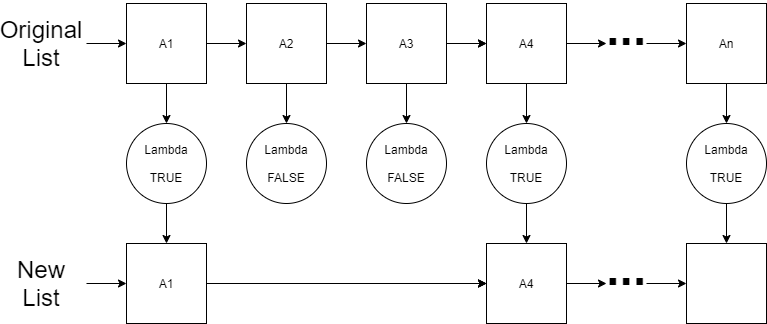

The diagram above was exported from draw.io. Its source (the exported page's mxGraphModel, read from the mxfile embedded in the PNG):
<mxGraphModel dx="768" dy="482" grid="1" gridSize="10" guides="1" tooltips="1" connect="1" arrows="1" fold="1" page="1" pageScale="1" pageWidth="850" pageHeight="1100" math="0" shadow="0">
  <root>
    <mxCell id="0" />
    <mxCell id="1" parent="0" />
    <mxCell id="TmKJ0Zh9QFKf8AATux8c-1" style="edgeStyle=orthogonalEdgeStyle;rounded=0;orthogonalLoop=1;jettySize=auto;html=1;exitX=0;exitY=0.5;exitDx=0;exitDy=0;startArrow=classic;startFill=1;endArrow=none;endFill=0;" edge="1" parent="1" source="TmKJ0Zh9QFKf8AATux8c-3">
      <mxGeometry relative="1" as="geometry">
        <mxPoint x="105" y="160" as="targetPoint" />
      </mxGeometry>
    </mxCell>
    <mxCell id="TmKJ0Zh9QFKf8AATux8c-2" style="edgeStyle=orthogonalEdgeStyle;rounded=0;orthogonalLoop=1;jettySize=auto;html=1;exitX=0.5;exitY=1;exitDx=0;exitDy=0;entryX=0.5;entryY=0;entryDx=0;entryDy=0;startArrow=none;startFill=0;endArrow=classic;endFill=1;" edge="1" parent="1" source="TmKJ0Zh9QFKf8AATux8c-3" target="TmKJ0Zh9QFKf8AATux8c-20">
      <mxGeometry relative="1" as="geometry" />
    </mxCell>
    <mxCell id="TmKJ0Zh9QFKf8AATux8c-3" value="A1" style="whiteSpace=wrap;html=1;aspect=fixed;" vertex="1" parent="1">
      <mxGeometry x="145" y="120" width="80" height="80" as="geometry" />
    </mxCell>
    <mxCell id="TmKJ0Zh9QFKf8AATux8c-4" style="edgeStyle=orthogonalEdgeStyle;rounded=0;orthogonalLoop=1;jettySize=auto;html=1;exitX=0;exitY=0.5;exitDx=0;exitDy=0;entryX=1;entryY=0.5;entryDx=0;entryDy=0;startArrow=classic;startFill=1;endArrow=none;endFill=0;" edge="1" parent="1" source="TmKJ0Zh9QFKf8AATux8c-6" target="TmKJ0Zh9QFKf8AATux8c-3">
      <mxGeometry relative="1" as="geometry" />
    </mxCell>
    <mxCell id="TmKJ0Zh9QFKf8AATux8c-5" value="" style="edgeStyle=orthogonalEdgeStyle;rounded=0;orthogonalLoop=1;jettySize=auto;html=1;startArrow=none;startFill=0;endArrow=classic;endFill=1;" edge="1" parent="1" source="TmKJ0Zh9QFKf8AATux8c-6" target="TmKJ0Zh9QFKf8AATux8c-22">
      <mxGeometry relative="1" as="geometry" />
    </mxCell>
    <mxCell id="TmKJ0Zh9QFKf8AATux8c-6" value="A2" style="whiteSpace=wrap;html=1;aspect=fixed;" vertex="1" parent="1">
      <mxGeometry x="265" y="120" width="80" height="80" as="geometry" />
    </mxCell>
    <mxCell id="TmKJ0Zh9QFKf8AATux8c-7" style="edgeStyle=orthogonalEdgeStyle;rounded=0;orthogonalLoop=1;jettySize=auto;html=1;exitX=0;exitY=0.5;exitDx=0;exitDy=0;entryX=1;entryY=0.5;entryDx=0;entryDy=0;startArrow=classic;startFill=1;endArrow=none;endFill=0;" edge="1" parent="1" source="TmKJ0Zh9QFKf8AATux8c-10" target="TmKJ0Zh9QFKf8AATux8c-6">
      <mxGeometry relative="1" as="geometry" />
    </mxCell>
    <mxCell id="TmKJ0Zh9QFKf8AATux8c-8" value="" style="edgeStyle=orthogonalEdgeStyle;rounded=0;orthogonalLoop=1;jettySize=auto;html=1;startArrow=none;startFill=0;endArrow=classic;endFill=1;" edge="1" parent="1" source="TmKJ0Zh9QFKf8AATux8c-10" target="TmKJ0Zh9QFKf8AATux8c-24">
      <mxGeometry relative="1" as="geometry" />
    </mxCell>
    <mxCell id="TmKJ0Zh9QFKf8AATux8c-9" value="" style="edgeStyle=orthogonalEdgeStyle;rounded=0;orthogonalLoop=1;jettySize=auto;html=1;startArrow=none;startFill=0;endArrow=classic;endFill=1;" edge="1" parent="1" source="TmKJ0Zh9QFKf8AATux8c-10" target="TmKJ0Zh9QFKf8AATux8c-14">
      <mxGeometry relative="1" as="geometry" />
    </mxCell>
    <mxCell id="TmKJ0Zh9QFKf8AATux8c-10" value="A3" style="whiteSpace=wrap;html=1;aspect=fixed;" vertex="1" parent="1">
      <mxGeometry x="385" y="120" width="80" height="80" as="geometry" />
    </mxCell>
    <mxCell id="TmKJ0Zh9QFKf8AATux8c-11" style="edgeStyle=orthogonalEdgeStyle;rounded=0;orthogonalLoop=1;jettySize=auto;html=1;exitX=0;exitY=0.5;exitDx=0;exitDy=0;startArrow=classic;startFill=1;endArrow=none;endFill=0;" edge="1" parent="1" source="TmKJ0Zh9QFKf8AATux8c-14">
      <mxGeometry relative="1" as="geometry">
        <mxPoint x="475" y="160" as="targetPoint" />
      </mxGeometry>
    </mxCell>
    <mxCell id="TmKJ0Zh9QFKf8AATux8c-12" style="edgeStyle=orthogonalEdgeStyle;rounded=0;orthogonalLoop=1;jettySize=auto;html=1;exitX=1;exitY=0.5;exitDx=0;exitDy=0;startArrow=none;startFill=0;endArrow=classic;endFill=1;" edge="1" parent="1" source="TmKJ0Zh9QFKf8AATux8c-14">
      <mxGeometry relative="1" as="geometry">
        <mxPoint x="625" y="160" as="targetPoint" />
      </mxGeometry>
    </mxCell>
    <mxCell id="TmKJ0Zh9QFKf8AATux8c-13" value="" style="edgeStyle=orthogonalEdgeStyle;rounded=0;orthogonalLoop=1;jettySize=auto;html=1;startArrow=none;startFill=0;endArrow=classic;endFill=1;" edge="1" parent="1" source="TmKJ0Zh9QFKf8AATux8c-14" target="TmKJ0Zh9QFKf8AATux8c-26">
      <mxGeometry relative="1" as="geometry" />
    </mxCell>
    <mxCell id="TmKJ0Zh9QFKf8AATux8c-14" value="A4" style="whiteSpace=wrap;html=1;aspect=fixed;" vertex="1" parent="1">
      <mxGeometry x="505" y="120" width="80" height="80" as="geometry" />
    </mxCell>
    <mxCell id="TmKJ0Zh9QFKf8AATux8c-15" style="edgeStyle=orthogonalEdgeStyle;rounded=0;orthogonalLoop=1;jettySize=auto;html=1;exitX=0;exitY=0.5;exitDx=0;exitDy=0;startArrow=classic;startFill=1;endArrow=none;endFill=0;" edge="1" parent="1" source="TmKJ0Zh9QFKf8AATux8c-17">
      <mxGeometry relative="1" as="geometry">
        <mxPoint x="665" y="160" as="targetPoint" />
      </mxGeometry>
    </mxCell>
    <mxCell id="TmKJ0Zh9QFKf8AATux8c-16" value="" style="edgeStyle=orthogonalEdgeStyle;rounded=0;orthogonalLoop=1;jettySize=auto;html=1;startArrow=none;startFill=0;endArrow=classic;endFill=1;" edge="1" parent="1" source="TmKJ0Zh9QFKf8AATux8c-17" target="TmKJ0Zh9QFKf8AATux8c-29">
      <mxGeometry relative="1" as="geometry" />
    </mxCell>
    <mxCell id="TmKJ0Zh9QFKf8AATux8c-17" value="An" style="whiteSpace=wrap;html=1;aspect=fixed;" vertex="1" parent="1">
      <mxGeometry x="705" y="120" width="80" height="80" as="geometry" />
    </mxCell>
    <mxCell id="TmKJ0Zh9QFKf8AATux8c-18" value="&lt;b&gt;&lt;font style=&quot;font-size: 48px&quot;&gt;...&lt;/font&gt;&lt;/b&gt;" style="text;html=1;strokeColor=none;fillColor=none;align=center;verticalAlign=middle;whiteSpace=wrap;rounded=0;" vertex="1" parent="1">
      <mxGeometry x="615" y="130" width="60" height="30" as="geometry" />
    </mxCell>
    <mxCell id="TmKJ0Zh9QFKf8AATux8c-81" value="" style="edgeStyle=orthogonalEdgeStyle;rounded=0;orthogonalLoop=1;jettySize=auto;html=1;" edge="1" parent="1" source="TmKJ0Zh9QFKf8AATux8c-20" target="TmKJ0Zh9QFKf8AATux8c-68">
      <mxGeometry relative="1" as="geometry" />
    </mxCell>
    <mxCell id="TmKJ0Zh9QFKf8AATux8c-20" value="Lambda&lt;br&gt;&lt;br&gt;TRUE" style="ellipse;whiteSpace=wrap;html=1;aspect=fixed;" vertex="1" parent="1">
      <mxGeometry x="145" y="240" width="80" height="80" as="geometry" />
    </mxCell>
    <mxCell id="TmKJ0Zh9QFKf8AATux8c-22" value="Lambda&lt;br&gt;&lt;br&gt;FALSE" style="ellipse;whiteSpace=wrap;html=1;aspect=fixed;" vertex="1" parent="1">
      <mxGeometry x="265" y="240" width="80" height="80" as="geometry" />
    </mxCell>
    <mxCell id="TmKJ0Zh9QFKf8AATux8c-24" value="Lambda&lt;br&gt;&lt;br&gt;FALSE" style="ellipse;whiteSpace=wrap;html=1;aspect=fixed;" vertex="1" parent="1">
      <mxGeometry x="385" y="240" width="80" height="80" as="geometry" />
    </mxCell>
    <mxCell id="TmKJ0Zh9QFKf8AATux8c-84" value="" style="edgeStyle=orthogonalEdgeStyle;rounded=0;orthogonalLoop=1;jettySize=auto;html=1;" edge="1" parent="1" source="TmKJ0Zh9QFKf8AATux8c-26" target="TmKJ0Zh9QFKf8AATux8c-76">
      <mxGeometry relative="1" as="geometry" />
    </mxCell>
    <mxCell id="TmKJ0Zh9QFKf8AATux8c-26" value="Lambda&lt;br&gt;&lt;br&gt;TRUE" style="ellipse;whiteSpace=wrap;html=1;aspect=fixed;" vertex="1" parent="1">
      <mxGeometry x="505" y="240" width="80" height="80" as="geometry" />
    </mxCell>
    <mxCell id="TmKJ0Zh9QFKf8AATux8c-85" value="" style="edgeStyle=orthogonalEdgeStyle;rounded=0;orthogonalLoop=1;jettySize=auto;html=1;" edge="1" parent="1" source="TmKJ0Zh9QFKf8AATux8c-29" target="TmKJ0Zh9QFKf8AATux8c-78">
      <mxGeometry relative="1" as="geometry" />
    </mxCell>
    <mxCell id="TmKJ0Zh9QFKf8AATux8c-29" value="Lambda&lt;br&gt;&lt;br&gt;TRUE" style="ellipse;whiteSpace=wrap;html=1;aspect=fixed;" vertex="1" parent="1">
      <mxGeometry x="705" y="240" width="80" height="80" as="geometry" />
    </mxCell>
    <mxCell id="TmKJ0Zh9QFKf8AATux8c-33" value="&lt;font style=&quot;font-size: 24px&quot;&gt;Original&lt;br&gt;List&lt;br&gt;&lt;/font&gt;" style="text;html=1;strokeColor=none;fillColor=none;align=center;verticalAlign=middle;whiteSpace=wrap;rounded=0;" vertex="1" parent="1">
      <mxGeometry x="30" y="145" width="60" height="30" as="geometry" />
    </mxCell>
    <mxCell id="TmKJ0Zh9QFKf8AATux8c-67" style="edgeStyle=orthogonalEdgeStyle;rounded=0;orthogonalLoop=1;jettySize=auto;html=1;exitX=0;exitY=0.5;exitDx=0;exitDy=0;startArrow=classic;startFill=1;endArrow=none;endFill=0;" edge="1" parent="1" source="TmKJ0Zh9QFKf8AATux8c-68">
      <mxGeometry relative="1" as="geometry">
        <mxPoint x="105" y="400" as="targetPoint" />
      </mxGeometry>
    </mxCell>
    <mxCell id="TmKJ0Zh9QFKf8AATux8c-68" value="A1" style="whiteSpace=wrap;html=1;aspect=fixed;" vertex="1" parent="1">
      <mxGeometry x="145" y="360" width="80" height="80" as="geometry" />
    </mxCell>
    <mxCell id="TmKJ0Zh9QFKf8AATux8c-69" style="edgeStyle=orthogonalEdgeStyle;rounded=0;orthogonalLoop=1;jettySize=auto;html=1;exitX=0;exitY=0.5;exitDx=0;exitDy=0;entryX=1;entryY=0.5;entryDx=0;entryDy=0;startArrow=classic;startFill=1;endArrow=none;endFill=0;" edge="1" parent="1" source="TmKJ0Zh9QFKf8AATux8c-76" target="TmKJ0Zh9QFKf8AATux8c-68">
      <mxGeometry relative="1" as="geometry">
        <mxPoint x="265" y="400" as="sourcePoint" />
      </mxGeometry>
    </mxCell>
    <mxCell id="TmKJ0Zh9QFKf8AATux8c-72" value="" style="edgeStyle=orthogonalEdgeStyle;rounded=0;orthogonalLoop=1;jettySize=auto;html=1;startArrow=none;startFill=0;endArrow=classic;endFill=1;" edge="1" parent="1" target="TmKJ0Zh9QFKf8AATux8c-76">
      <mxGeometry relative="1" as="geometry">
        <mxPoint x="465" y="400" as="sourcePoint" />
      </mxGeometry>
    </mxCell>
    <mxCell id="TmKJ0Zh9QFKf8AATux8c-74" style="edgeStyle=orthogonalEdgeStyle;rounded=0;orthogonalLoop=1;jettySize=auto;html=1;exitX=0;exitY=0.5;exitDx=0;exitDy=0;startArrow=classic;startFill=1;endArrow=none;endFill=0;" edge="1" parent="1" source="TmKJ0Zh9QFKf8AATux8c-76">
      <mxGeometry relative="1" as="geometry">
        <mxPoint x="475" y="400" as="targetPoint" />
      </mxGeometry>
    </mxCell>
    <mxCell id="TmKJ0Zh9QFKf8AATux8c-75" style="edgeStyle=orthogonalEdgeStyle;rounded=0;orthogonalLoop=1;jettySize=auto;html=1;exitX=1;exitY=0.5;exitDx=0;exitDy=0;startArrow=none;startFill=0;endArrow=classic;endFill=1;" edge="1" parent="1" source="TmKJ0Zh9QFKf8AATux8c-76">
      <mxGeometry relative="1" as="geometry">
        <mxPoint x="625" y="400" as="targetPoint" />
      </mxGeometry>
    </mxCell>
    <mxCell id="TmKJ0Zh9QFKf8AATux8c-76" value="A4" style="whiteSpace=wrap;html=1;aspect=fixed;" vertex="1" parent="1">
      <mxGeometry x="505" y="360" width="80" height="80" as="geometry" />
    </mxCell>
    <mxCell id="TmKJ0Zh9QFKf8AATux8c-77" style="edgeStyle=orthogonalEdgeStyle;rounded=0;orthogonalLoop=1;jettySize=auto;html=1;exitX=0;exitY=0.5;exitDx=0;exitDy=0;startArrow=classic;startFill=1;endArrow=none;endFill=0;" edge="1" parent="1" source="TmKJ0Zh9QFKf8AATux8c-78">
      <mxGeometry relative="1" as="geometry">
        <mxPoint x="665" y="400" as="targetPoint" />
      </mxGeometry>
    </mxCell>
    <mxCell id="TmKJ0Zh9QFKf8AATux8c-78" value="" style="whiteSpace=wrap;html=1;aspect=fixed;" vertex="1" parent="1">
      <mxGeometry x="705" y="360" width="80" height="80" as="geometry" />
    </mxCell>
    <mxCell id="TmKJ0Zh9QFKf8AATux8c-79" value="&lt;b&gt;&lt;font style=&quot;font-size: 48px&quot;&gt;...&lt;/font&gt;&lt;/b&gt;" style="text;html=1;strokeColor=none;fillColor=none;align=center;verticalAlign=middle;whiteSpace=wrap;rounded=0;" vertex="1" parent="1">
      <mxGeometry x="615" y="370" width="60" height="30" as="geometry" />
    </mxCell>
    <mxCell id="TmKJ0Zh9QFKf8AATux8c-80" value="&lt;font style=&quot;font-size: 24px&quot;&gt;New&lt;br&gt;List&lt;br&gt;&lt;/font&gt;" style="text;html=1;strokeColor=none;fillColor=none;align=center;verticalAlign=middle;whiteSpace=wrap;rounded=0;" vertex="1" parent="1">
      <mxGeometry x="30" y="385" width="60" height="30" as="geometry" />
    </mxCell>
  </root>
</mxGraphModel>